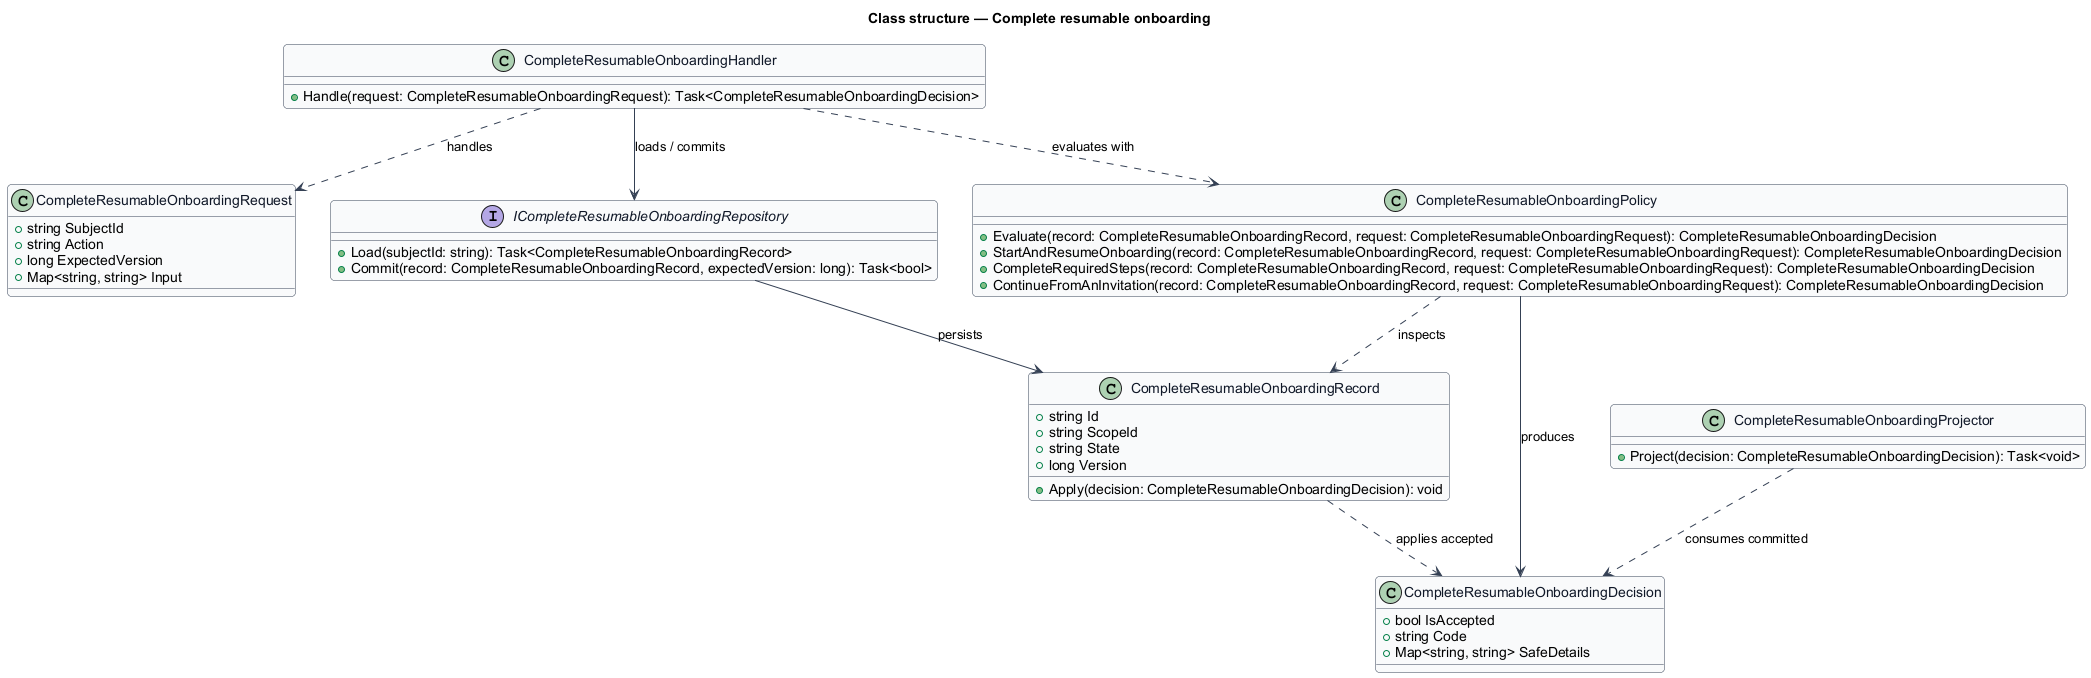

The diagram above was rendered by PlantUML. Its source (embedded in the PNG):
@startuml
skinparam backgroundColor #FFFFFF
skinparam shadowing false
skinparam roundcorner 8
skinparam defaultFontName Arial
skinparam ArrowColor #344054
skinparam class {
  BorderColor #344054
  FontColor #101828
  BackgroundColor #F9FAFB
}
title Class structure — Complete resumable onboarding

class CompleteResumableOnboardingRequest {
  +string SubjectId
  +string Action
  +long ExpectedVersion
  +Map<string, string> Input
}

class CompleteResumableOnboardingDecision {
  +bool IsAccepted
  +string Code
  +Map<string, string> SafeDetails
}

class CompleteResumableOnboardingRecord {
  +string Id
  +string ScopeId
  +string State
  +long Version
  +Apply(decision: CompleteResumableOnboardingDecision): void
}

interface ICompleteResumableOnboardingRepository {
  +Load(subjectId: string): Task<CompleteResumableOnboardingRecord>
  +Commit(record: CompleteResumableOnboardingRecord, expectedVersion: long): Task<bool>
}

class CompleteResumableOnboardingPolicy {
  +Evaluate(record: CompleteResumableOnboardingRecord, request: CompleteResumableOnboardingRequest): CompleteResumableOnboardingDecision
  +StartAndResumeOnboarding(record: CompleteResumableOnboardingRecord, request: CompleteResumableOnboardingRequest): CompleteResumableOnboardingDecision
  +CompleteRequiredSteps(record: CompleteResumableOnboardingRecord, request: CompleteResumableOnboardingRequest): CompleteResumableOnboardingDecision
  +ContinueFromAnInvitation(record: CompleteResumableOnboardingRecord, request: CompleteResumableOnboardingRequest): CompleteResumableOnboardingDecision
}

class CompleteResumableOnboardingHandler {
  +Handle(request: CompleteResumableOnboardingRequest): Task<CompleteResumableOnboardingDecision>
}

class CompleteResumableOnboardingProjector {
  +Project(decision: CompleteResumableOnboardingDecision): Task<void>
}

CompleteResumableOnboardingHandler ..> CompleteResumableOnboardingRequest : handles
CompleteResumableOnboardingHandler ..> CompleteResumableOnboardingPolicy : evaluates with
CompleteResumableOnboardingHandler --> ICompleteResumableOnboardingRepository : loads / commits
ICompleteResumableOnboardingRepository --> CompleteResumableOnboardingRecord : persists
CompleteResumableOnboardingPolicy ..> CompleteResumableOnboardingRecord : inspects
CompleteResumableOnboardingPolicy --> CompleteResumableOnboardingDecision : produces
CompleteResumableOnboardingRecord ..> CompleteResumableOnboardingDecision : applies accepted
CompleteResumableOnboardingProjector ..> CompleteResumableOnboardingDecision : consumes committed
@enduml